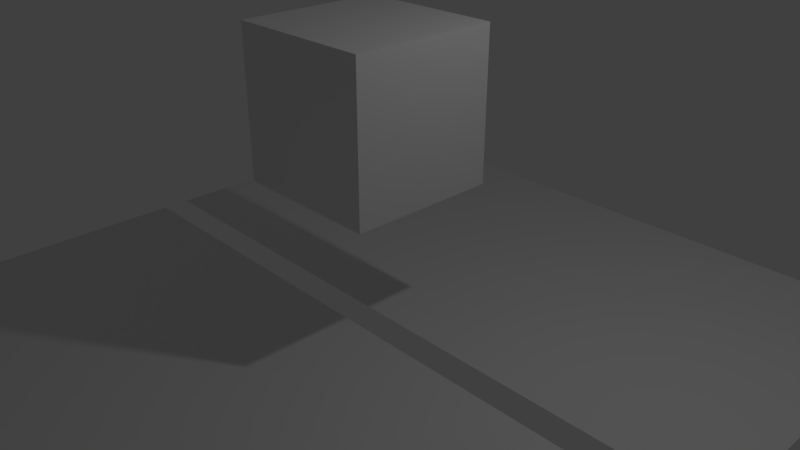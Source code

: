 # Source: CollideTest.blend  (saved by Blender 2.79.1; exported with 4.5.12 LTS)
import bpy
from mathutils import Matrix  # noqa: F401  (used for matrix-valued properties, if any)

bpy.ops.wm.read_factory_settings(use_empty=True)
scene = bpy.context.scene
scene.name = 'Scene'

# ---- collections
col_collection_1 = bpy.data.collections.new('Collection 1'); scene.collection.children.link(col_collection_1)

# ---- materials (node trees are filled in below, after node groups)
mat_material = bpy.data.materials.new('Material')
mat_material.alpha_threshold = 0.0
mat_material.use_transparent_shadow = False
mat_material.roughness = 0.5
mat_material.line_color = (0.0, 0.0, 0.0, 1.0)

# ---- material node trees

# ---- world
world_world = bpy.data.worlds.new('World'); scene.world = world_world
world_world.color = (0.05088, 0.05088, 0.05088)
world_world.use_sun_shadow = False
world_world.sun_shadow_jitter_overblur = 0.0
world_world.cycles.sampling_method = 'MANUAL'

# ---- cameras
cam_camera = bpy.data.cameras.new('Camera')
cam_camera.clip_end = 100.0
cam_camera.lens = 35.0
cam_camera.sensor_width = 32.0
cam_camera.sensor_height = 18.0
cam_camera.ortho_scale = 7.314
cam_camera.dof.focus_distance = 0.0
cam_camera.dof.aperture_fstop = 128.0

# ---- lights
light_lamp = bpy.data.lights.new('Lamp', 'POINT')
light_lamp.transmission_factor = 0.0
light_lamp.cutoff_distance = 30.0
light_lamp.energy = 100.0
light_lamp.shadow_buffer_clip_start = 1.001
light_lamp.shadow_soft_size = 0.1
light_lamp.shadow_maximum_resolution = 0.006
light_lamp.use_absolute_resolution = True

# ---- meshes
me_plane = bpy.data.meshes.new('Plane')
me_plane.from_pydata([(-1.0, -1.04, 0.0), (1.0, -1.04, 0.0), (-1.0, -0.04, 0.0), (1.0, -0.04, 0.0), (-1.0, 1.04, 0.0), (1.0, 1.04, 0.0), (-1.0, 0.04, 0.0), (1.0, 0.04, 0.0)], [], [(0, 1, 3, 2), (6, 7, 5, 4)])
me_plane.use_remesh_preserve_volume = False
me_plane.use_remesh_preserve_attributes = False
me_plane.use_mirror_vertex_groups = False
me_plane.update()
me_cube = bpy.data.meshes.new('Cube')
me_cube.from_pydata([(1.0, 1.0, -1.0), (1.0, -1.0, -1.0), (-1.0, -1.0, -1.0), (-1.0, 1.0, -1.0), (1.0, 1.0, 1.0), (1.0, -1.0, 1.0), (-1.0, -1.0, 1.0), (-1.0, 1.0, 1.0)], [], [(0, 1, 2, 3), (4, 7, 6, 5), (0, 4, 5, 1), (1, 5, 6, 2), (2, 6, 7, 3), (4, 0, 3, 7)])
me_cube.materials.append(mat_material)
me_cube.use_remesh_preserve_volume = False
me_cube.use_remesh_preserve_attributes = False
me_cube.use_mirror_vertex_groups = False
me_cube.update()

# ---- objects
ob_plane = bpy.data.objects.new('Plane', me_plane)
ob_cube = bpy.data.objects.new('Cube', me_cube)
ob_lamp = bpy.data.objects.new('Lamp', light_lamp)
ob_camera = bpy.data.objects.new('Camera', cam_camera)

# ---- transforms, parenting, visibility, modifiers, constraints
ob_plane.location = (0.0, 0.0, -1.0)
ob_plane.scale = (5.0, 5.0, 5.0)
ob_plane.lineart.crease_threshold = 0.0
ob_cube.location = (0.0, 0.0, 2.0)
ob_cube.lock_rotations_4d = False
ob_cube.empty_display_type = 'ARROWS'
ob_cube.lineart.crease_threshold = 0.0
ob_lamp.location = (4.076, 1.005, 5.904)
ob_lamp.rotation_euler = (0.6503, 0.05522, 1.866)
ob_lamp.lock_rotations_4d = False
ob_lamp.empty_display_type = 'ARROWS'
ob_lamp.color = (0.0, 0.0, 0.0, 0.0)
ob_lamp.lineart.crease_threshold = 0.0
ob_camera.location = (7.481, -6.508, 5.344)
ob_camera.rotation_euler = (1.109, 0.0, 0.8149)
ob_camera.lock_rotations_4d = False
ob_camera.empty_display_type = 'ARROWS'
ob_camera.color = (0.0, 0.0, 0.0, 0.0)
ob_camera.display_type = 'WIRE'
ob_camera.lineart.crease_threshold = 0.0

# ---- collection membership
col_collection_1.objects.link(ob_plane)
col_collection_1.objects.link(ob_cube)
col_collection_1.objects.link(ob_lamp)
col_collection_1.objects.link(ob_camera)

# ---- scene / render settings (as saved in the file)
scene.camera = ob_camera
scene.frame_start = 1; scene.frame_end = 250; scene.frame_set(1)
scene.render.engine = 'BLENDER_EEVEE_NEXT'
scene.render.resolution_percentage = 50
scene.render.dither_intensity = 0.0
scene.cycles.use_denoising = False
scene.cycles.samples = 128
scene.cycles.sampling_pattern = 'TABULATED_SOBOL'
scene.cycles.use_adaptive_sampling = False
scene.cycles.use_light_tree = False
scene.view_settings.view_transform = 'Standard'
bpy.context.view_layer.update()
